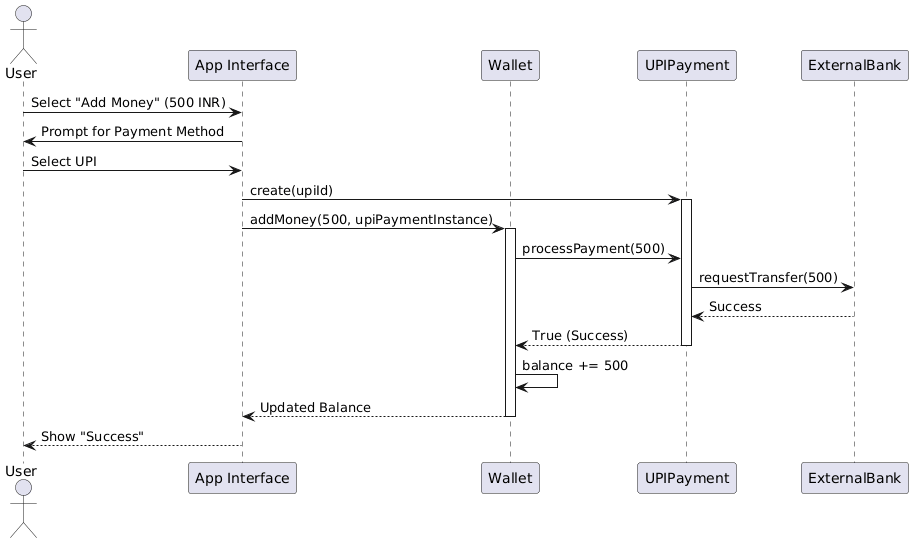

The diagram above was rendered by PlantUML. Its source (embedded in the PNG):
@startuml
actor User
participant "App Interface" as App
participant "Wallet" as Wallet
participant "UPIPayment" as UPI
participant "ExternalBank" as Bank

User -> App: Select "Add Money" (500 INR)
App -> User: Prompt for Payment Method
User -> App: Select UPI
App -> UPI: create(upiId)
activate UPI

App -> Wallet: addMoney(500, upiPaymentInstance)
activate Wallet

Wallet -> UPI: processPayment(500)
UPI -> Bank: requestTransfer(500)
Bank --> UPI: Success
UPI --> Wallet: True (Success)
deactivate UPI

Wallet -> Wallet: balance += 500
Wallet --> App: Updated Balance
deactivate Wallet
App --> User: Show "Success"
@enduml